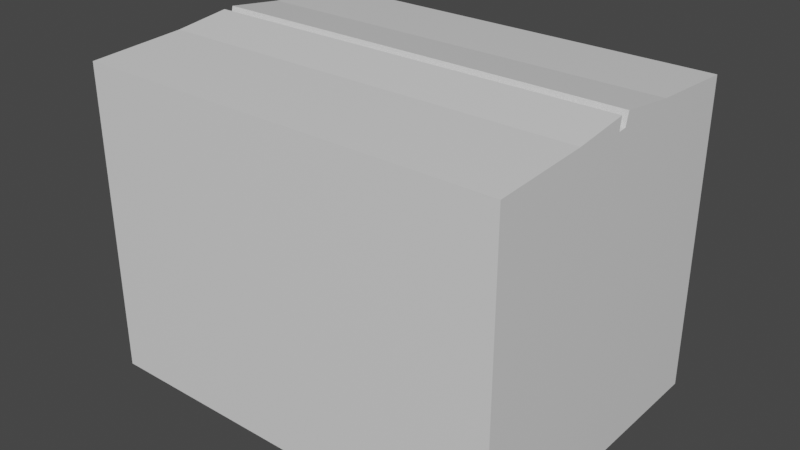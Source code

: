 # Source: carboard_box.blend  (saved by Blender 2.81.16; exported with 4.5.12 LTS)
import bpy
from mathutils import Matrix  # noqa: F401  (used for matrix-valued properties, if any)

bpy.ops.wm.read_factory_settings(use_empty=True)
scene = bpy.context.scene
scene.name = 'Scene'

# ---- collections
col_collection = bpy.data.collections.new('Collection'); scene.collection.children.link(col_collection)

# ---- materials (node trees are filled in below, after node groups)
mat_material = bpy.data.materials.new('Material')
mat_material.alpha_threshold = 0.0
mat_material.use_transparent_shadow = False
mat_material.line_color = (0.0, 0.0, 0.0, 1.0)

# ---- material node trees
mat_material.use_nodes = True; mat_material.node_tree.nodes.clear()
_N = mat_material.node_tree.nodes; _L = mat_material.node_tree.links
n0 = _N.new('ShaderNodeOutputMaterial'); n0.name = 'Material Output'; n0.location = (300, 300)
n1 = _N.new('ShaderNodeBsdfPrincipled'); n1.name = 'Principled BSDF'; n1.location = (10, 300)
n1.distribution = 'GGX'
n1.subsurface_method = 'BURLEY'
n1.inputs[2].default_value = 0.4
n1.inputs[3].default_value = 1.45
n1.inputs[27].default_value = (0.0, 0.0, 0.0, 1.0)
n1.inputs[28].default_value = 1.0
_L.new(n1.outputs[0], n0.inputs[0])
n0.is_active_output = True

# ---- world
world_world = bpy.data.worlds.new('World'); scene.world = world_world
world_world.use_nodes = True; world_world.node_tree.nodes.clear()
_N = world_world.node_tree.nodes; _L = world_world.node_tree.links
n0 = _N.new('ShaderNodeOutputWorld'); n0.name = 'World Output'; n0.location = (300, 300)
n1 = _N.new('ShaderNodeBackground'); n1.name = 'Background'; n1.location = (10, 300)
n1.inputs[0].default_value = (0.05088, 0.05088, 0.05088, 1.0)
_L.new(n1.outputs[0], n0.inputs[0])
n0.is_active_output = True
world_world.color = (0.05088, 0.05088, 0.05088)
world_world.use_sun_shadow = False
world_world.sun_shadow_jitter_overblur = 0.0

# ---- meshes
me_cube = bpy.data.meshes.new('Cube')
me_cube.from_pydata([(1.0, 1.0, 1.0), (1.0, 1.0, -1.0), (1.0, -1.0, 1.0), (1.0, -1.0, -1.0), (-1.0, 1.0, 1.0), (-1.0, 1.0, -1.0), (-1.0, -1.0, 1.0), (-1.0, -1.0, -1.0), (-1.0, -0.08743, -1.0), (1.0, -0.03279, 0.9945), (-1.0, -0.03279, 0.9945), (1.0, -0.08743, -1.0), (-1.0, 0.02261, 1.0), (1.0, 0.06085, -1.0), (-1.0, 0.06085, -1.0), (1.0, 0.02261, 1.0), (1.0, -0.3826, 1.033), (-1.0, -0.3826, 1.033), (1.0, -0.02187, 1.076), (-1.0, 0.04446, 1.082), (-1.0, 0.4208, 1.033), (1.0, 0.4208, 1.033), (-1.0, -0.02187, 1.076), (1.0, 0.04446, 1.082)], [], [(9, 10, 22, 18), (3, 2, 6, 7), (14, 12, 4, 5), (8, 11, 3, 7), (11, 9, 2, 3), (5, 4, 0, 1), (13, 15, 9, 11), (14, 13, 11, 8), (7, 6, 10, 8), (15, 12, 10, 9), (0, 4, 20, 21), (5, 1, 13, 14), (1, 0, 15, 13), (8, 10, 12, 14), (18, 22, 17, 16), (21, 20, 19, 23), (6, 2, 16, 17), (12, 15, 23, 19), (4, 12, 19, 20), (2, 9, 18, 16), (10, 6, 17, 22), (15, 0, 21, 23)])
_uv = me_cube.uv_layers.new(name='UVMap')
_uv.uv.foreach_set('vector', [0.625, 0.6359, 0.875, 0.6359, 0.875, 0.6359, 0.625, 0.6359, 0.375, 0.75, 0.625, 0.75, 0.625, 1.0, 0.375, 1.0, 0.375, 0.1326, 0.625, 0.1326, 0.625, 0.25, 0.375, 0.25, 0.125, 0.6359, 0.375, 0.6359, 0.375, 0.75, 0.125, 0.75, 0.375, 0.6359, 0.625, 0.6359, 0.625, 0.75, 0.375, 0.75, 0.375, 0.25, 0.625, 0.25, 0.625, 0.5, 0.375, 0.5, 0.375, 0.6174, 0.625, 0.6174, 0.625, 0.6359, 0.375, 0.6359, 0.125, 0.6174, 0.375, 0.6174, 0.375, 0.6359, 0.125, 0.6359, 0.375, 0.0, 0.625, 0.0, 0.625, 0.1141, 0.375, 0.1141, 0.625, 0.6174, 0.875, 0.6174, 0.875, 0.6359, 0.625, 0.6359, 0.625, 0.5, 0.625, 0.25, 0.625, 0.25, 0.625, 0.5, 0.125, 0.5, 0.375, 0.5, 0.375, 0.6174, 0.125, 0.6174, 0.375, 0.5, 0.625, 0.5, 0.625, 0.6174, 0.375, 0.6174, 0.375, 0.1141, 0.625, 0.1141, 0.625, 0.1326, 0.375, 0.1326, 0.625, 0.6359, 0.875, 0.6359, 0.875, 0.75, 0.625, 0.75, 0.625, 0.5, 0.875, 0.5, 0.875, 0.6174, 0.625, 0.6174, 0.625, 1.0, 0.625, 0.75, 0.625, 0.75, 0.625, 1.0, 0.875, 0.6174, 0.625, 0.6174, 0.625, 0.6174, 0.875, 0.6174, 0.625, 0.25, 0.625, 0.1326, 0.625, 0.1326, 0.625, 0.25, 0.625, 0.75, 0.625, 0.6359, 0.625, 0.6359, 0.625, 0.75, 0.625, 0.1141, 0.625, 0.0, 0.625, 0.0, 0.625, 0.1141, 0.625, 0.6174, 0.625, 0.5, 0.625, 0.5, 0.625, 0.6174])
me_cube.materials.append(mat_material)
me_cube.use_remesh_preserve_volume = False
me_cube.use_remesh_preserve_attributes = False
me_cube.use_mirror_vertex_groups = False
me_cube.update()

# ---- objects
ob_cube = bpy.data.objects.new('Cube', me_cube)

# ---- transforms, parenting, visibility, modifiers, constraints
ob_cube.location = (0.0, 0.0, 0.0)
ob_cube.scale = (0.662, 0.4827, 0.4827)
ob_cube.lock_rotations_4d = False
ob_cube.empty_display_type = 'ARROWS'
ob_cube.lineart.crease_threshold = 0.0

# ---- collection membership
col_collection.objects.link(ob_cube)

# ---- scene / render settings (as saved in the file)
scene.frame_start = 1; scene.frame_end = 250; scene.frame_set(1)
scene.render.engine = 'BLENDER_EEVEE_NEXT'
scene.cycles.use_denoising = False
scene.cycles.samples = 128
scene.cycles.sampling_pattern = 'TABULATED_SOBOL'
scene.cycles.use_adaptive_sampling = False
scene.cycles.use_light_tree = False
scene.view_settings.view_transform = 'Filmic'
bpy.context.view_layer.update()

# ---- added for rendering (the .blend has no active camera and no usable light): camera, sun
cam_auto = bpy.data.cameras.new('AutoCamera')
cam_auto.lens = 50.0
cam_auto.sensor_width = 36.0
cam_auto.clip_end = 1000.0
ob_auto_camera = bpy.data.objects.new('AutoCamera', cam_auto)
scene.collection.objects.link(ob_auto_camera)
ob_auto_camera.location = (1.77854, -2.13424, 1.44261)
ob_auto_camera.rotation_euler = (1.09748, -7.21219e-08, 0.694738)
scene.camera = ob_auto_camera
light_auto_sun = bpy.data.lights.new('AutoSun', 'SUN')
light_auto_sun.energy = 3.0
light_auto_sun.angle = 0.0523599
ob_auto_sun = bpy.data.objects.new('AutoSun', light_auto_sun)
scene.collection.objects.link(ob_auto_sun)
ob_auto_sun.rotation_euler = (0.872665, 0.174533, 0.523599)
bpy.context.view_layer.update()
